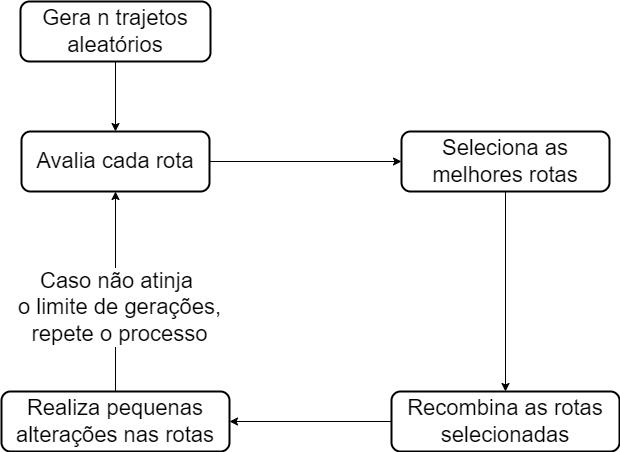

The diagram above was exported from draw.io. Its source (the exported page's mxGraphModel, read from the mxfile embedded in the PNG):
<mxGraphModel dx="1422" dy="762" grid="1" gridSize="10" guides="1" tooltips="1" connect="1" arrows="1" fold="1" page="1" pageScale="1" pageWidth="827" pageHeight="1169" math="0" shadow="0">
  <root>
    <mxCell id="0" />
    <mxCell id="1" parent="0" />
    <mxCell id="eIrSNMpi0MEsgY9L_dYa-5" value="" style="edgeStyle=orthogonalEdgeStyle;rounded=0;orthogonalLoop=1;jettySize=auto;html=1;fontSize=22;fontColor=#000000;" parent="1" source="eIrSNMpi0MEsgY9L_dYa-1" target="eIrSNMpi0MEsgY9L_dYa-3" edge="1">
      <mxGeometry relative="1" as="geometry" />
    </mxCell>
    <mxCell id="eIrSNMpi0MEsgY9L_dYa-1" value="Gera n trajetos aleatórios" style="rounded=1;whiteSpace=wrap;html=1;strokeWidth=2;fontSize=22;fontColor=#000000;" parent="1" vertex="1">
      <mxGeometry x="131" y="40" width="190" height="60" as="geometry" />
    </mxCell>
    <mxCell id="eIrSNMpi0MEsgY9L_dYa-6" value="" style="edgeStyle=orthogonalEdgeStyle;rounded=0;orthogonalLoop=1;jettySize=auto;html=1;fontSize=22;fontColor=#000000;" parent="1" source="eIrSNMpi0MEsgY9L_dYa-3" target="eIrSNMpi0MEsgY9L_dYa-4" edge="1">
      <mxGeometry relative="1" as="geometry" />
    </mxCell>
    <mxCell id="eIrSNMpi0MEsgY9L_dYa-3" value="Avalia cada rota" style="rounded=1;whiteSpace=wrap;html=1;strokeWidth=2;fontSize=22;fontColor=#000000;" parent="1" vertex="1">
      <mxGeometry x="132" y="170" width="188" height="60" as="geometry" />
    </mxCell>
    <mxCell id="eIrSNMpi0MEsgY9L_dYa-8" value="" style="edgeStyle=orthogonalEdgeStyle;rounded=0;orthogonalLoop=1;jettySize=auto;html=1;fontSize=22;fontColor=#000000;" parent="1" source="eIrSNMpi0MEsgY9L_dYa-4" target="eIrSNMpi0MEsgY9L_dYa-7" edge="1">
      <mxGeometry relative="1" as="geometry" />
    </mxCell>
    <mxCell id="eIrSNMpi0MEsgY9L_dYa-4" value="Seleciona as melhores rotas" style="rounded=1;whiteSpace=wrap;html=1;strokeWidth=2;fontSize=22;fontColor=#000000;labelBorderColor=none;" parent="1" vertex="1">
      <mxGeometry x="512" y="170" width="208" height="60" as="geometry" />
    </mxCell>
    <mxCell id="eIrSNMpi0MEsgY9L_dYa-10" value="" style="edgeStyle=orthogonalEdgeStyle;rounded=0;orthogonalLoop=1;jettySize=auto;html=1;fontSize=22;fontColor=#000000;" parent="1" source="eIrSNMpi0MEsgY9L_dYa-7" target="eIrSNMpi0MEsgY9L_dYa-9" edge="1">
      <mxGeometry relative="1" as="geometry" />
    </mxCell>
    <mxCell id="eIrSNMpi0MEsgY9L_dYa-7" value="Recombina as rotas selecionadas" style="rounded=1;whiteSpace=wrap;html=1;strokeWidth=2;fontSize=22;fontColor=#000000;" parent="1" vertex="1">
      <mxGeometry x="502" y="430" width="228" height="60" as="geometry" />
    </mxCell>
    <mxCell id="eIrSNMpi0MEsgY9L_dYa-11" value="" style="edgeStyle=orthogonalEdgeStyle;rounded=0;orthogonalLoop=1;jettySize=auto;html=1;fontSize=22;fontColor=#000000;" parent="1" source="eIrSNMpi0MEsgY9L_dYa-9" target="eIrSNMpi0MEsgY9L_dYa-3" edge="1">
      <mxGeometry relative="1" as="geometry" />
    </mxCell>
    <mxCell id="eIrSNMpi0MEsgY9L_dYa-12" value="Caso não atinja &lt;br&gt;o limite de gerações,&lt;br&gt;repete o processo" style="edgeLabel;html=1;align=center;verticalAlign=middle;resizable=0;points=[];fontSize=22;fontColor=#000000;" parent="eIrSNMpi0MEsgY9L_dYa-11" vertex="1" connectable="0">
      <mxGeometry x="-0.1538" y="-3" relative="1" as="geometry">
        <mxPoint as="offset" />
      </mxGeometry>
    </mxCell>
    <mxCell id="eIrSNMpi0MEsgY9L_dYa-9" value="Realiza pequenas alterações nas rotas" style="rounded=1;whiteSpace=wrap;html=1;strokeWidth=2;fontSize=22;fontColor=#000000;" parent="1" vertex="1">
      <mxGeometry x="112" y="430" width="228" height="60" as="geometry" />
    </mxCell>
  </root>
</mxGraphModel>